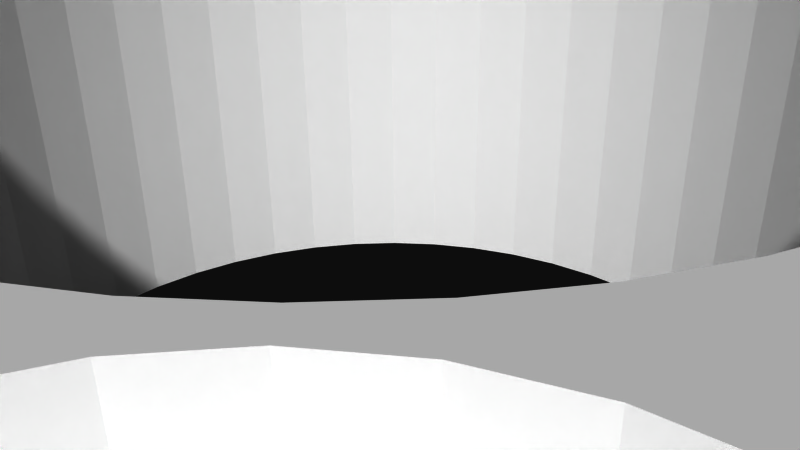 # Source: 12372.blend  (saved by Blender 2.72.0; exported with 4.5.12 LTS)
import bpy
from mathutils import Matrix  # noqa: F401  (used for matrix-valued properties, if any)

bpy.ops.wm.read_factory_settings(use_empty=True)
scene = bpy.context.scene
scene.name = 'Scene'

# ---- collections
col_collection_1 = bpy.data.collections.new('Collection 1'); scene.collection.children.link(col_collection_1)

# ---- materials (node trees are filled in below, after node groups)
mat_material = bpy.data.materials.new('Material')
mat_material.alpha_threshold = 0.0
mat_material.use_transparent_shadow = False
mat_material.diffuse_color = (1.0, 1.0, 1.0, 1.0)
mat_material.specular_color = (0.902, 0.902, 0.902)
mat_material.roughness = 0.5

# ---- material node trees

# ---- world
world_world = bpy.data.worlds.new('World'); scene.world = world_world
world_world.color = (0.05088, 0.05088, 0.05088)
world_world.use_sun_shadow = False
world_world.sun_shadow_jitter_overblur = 0.0
world_world.cycles.sampling_method = 'MANUAL'
world_world.cycles.sample_map_resolution = 256

# ---- cameras
cam_camera = bpy.data.cameras.new('Camera')
cam_camera.clip_end = 100.0
cam_camera.lens = 35.0
cam_camera.sensor_width = 32.0
cam_camera.sensor_height = 18.0
cam_camera.ortho_scale = 7.314
cam_camera.dof.focus_distance = 0.0
cam_camera.dof.aperture_fstop = 128.0

# ---- meshes
me_model = bpy.data.meshes.new('Model')
me_model.from_pydata([(6.915, -3.175, -8.693), (6.915, -0.635, -8.693), (6.455, -0.635, -8.632), (6.455, -3.175, -8.632), (6.026, -3.175, -8.455), (6.026, -0.635, -8.455), (5.658, -3.175, -8.172), (5.658, -0.635, -8.172), (5.375, -3.175, -7.804), (5.375, -0.635, -7.804), (5.197, -3.175, -7.375), (5.197, -0.635, -7.375), (5.137, -3.175, -6.915), (5.137, -0.635, -6.915), (5.197, -3.175, -6.455), (5.197, -0.635, -6.455), (5.375, -3.175, -6.026), (5.658, -3.175, -5.658), (5.375, -0.635, -6.026), (6.026, -3.175, -5.375), (5.658, -0.635, -5.658), (6.026, -0.635, -5.375), (6.455, -3.175, -5.197), (6.455, -0.635, -5.197), (6.915, -3.175, -5.137), (6.915, -0.635, -5.137), (6.915, -3.175, 5.137), (6.915, -0.635, 5.137), (6.455, -0.635, 5.197), (6.455, -3.175, 5.197), (6.026, -3.175, 5.375), (6.026, -0.635, 5.375), (5.658, -3.175, 5.658), (5.658, -0.635, 5.658), (5.375, -3.175, 6.026), (5.375, -0.635, 6.026), (5.197, -3.175, 6.455), (5.197, -0.635, 6.455), (5.137, -3.175, 6.915), (5.137, -0.635, 6.915), (5.197, -3.175, 7.375), (5.197, -0.635, 7.375), (5.375, -3.175, 7.804), (5.658, -3.175, 8.172), (5.375, -0.635, 7.804), (6.026, -3.175, 8.455), (5.658, -0.635, 8.172), (6.026, -0.635, 8.455), (6.455, -3.175, 8.632), (6.455, -0.635, 8.632), (6.915, -3.175, 8.693), (6.915, -0.635, 8.693), (-6.915, -3.175, 5.137), (-6.915, -0.635, 5.137), (-7.375, -0.635, 5.197), (-7.375, -3.175, 5.197), (-7.804, -3.175, 5.375), (-7.804, -0.635, 5.375), (-8.172, -3.175, 5.658), (-8.172, -0.635, 5.658), (-8.455, -3.175, 6.026), (-8.455, -0.635, 6.026), (-8.632, -3.175, 6.455), (-8.632, -0.635, 6.455), (-8.693, -3.175, 6.915), (-8.693, -0.635, 6.915), (-8.632, -3.175, 7.375), (-8.632, -0.635, 7.375), (-8.455, -3.175, 7.804), (-8.172, -3.175, 8.172), (-8.455, -0.635, 7.804), (-7.804, -3.175, 8.455), (-8.172, -0.635, 8.172), (-7.804, -0.635, 8.455), (-7.375, -3.175, 8.632), (-7.375, -0.635, 8.632), (-6.915, -3.175, 8.693), (-6.915, -0.635, 8.693), (-6.915, -3.175, -8.693), (-6.915, -0.635, -8.693), (-7.375, -0.635, -8.632), (-7.375, -3.175, -8.632), (-7.804, -3.175, -8.455), (-7.804, -0.635, -8.455), (-8.172, -3.175, -8.172), (-8.172, -0.635, -8.172), (-8.455, -3.175, -7.804), (-8.455, -0.635, -7.804), (-8.632, -3.175, -7.375), (-8.632, -0.635, -7.375), (-8.693, -3.175, -6.915), (-8.693, -0.635, -6.915), (-8.632, -3.175, -6.455), (-8.632, -0.635, -6.455), (-8.455, -3.175, -6.026), (-8.172, -3.175, -5.658), (-8.455, -0.635, -6.026), (-7.804, -3.175, -5.375), (-8.172, -0.635, -5.658), (-7.804, -0.635, -5.375), (-7.375, -3.175, -5.197), (-7.375, -0.635, -5.197), (-6.915, -3.175, -5.137), (-6.915, -0.635, -5.137), (10.69, -0.635, -5.382), (10.69, 3.175, -5.382), (10.82, -0.635, -5.412), (10.82, 3.175, -5.412), (10.94, -0.635, -5.422), (10.94, 3.175, -5.422), (-11.58, -0.635, -5.122), (-11.71, 3.175, -4.916), (-11.58, 3.175, -5.122), (-11.71, -0.635, -4.916), (-11.4, -0.635, -5.284), (-11.4, 3.175, -5.284), (-11.18, -0.635, -5.387), (-11.18, 3.175, -5.387), (-10.94, 3.175, -5.422), (-10.94, -0.635, -5.422), (-6.915, -0.635, -3.855), (-6.915, 3.175, -3.855), (-6.144, 3.175, -3.954), (-6.144, -0.635, -3.954), (-5.423, -0.635, -4.244), (-5.423, 3.175, -4.244), (-4.798, -0.635, -4.706), (-4.798, 3.175, -4.706), (-4.309, -0.635, -5.311), (-4.309, 3.175, -5.311), (-3.989, -0.635, -6.019), (-3.989, 3.175, -6.019), (-3.858, -0.635, -6.785), (-3.858, 3.175, -6.785), (-3.924, -0.635, -7.56), (-3.924, 3.175, -7.56), (-4.183, -0.635, -8.293), (-4.183, 3.175, -8.293), (7.389, -0.635, -3.892), (6.915, -0.635, -3.855), (6.915, 3.175, -3.855), (7.852, -0.635, -4.002), (7.389, 3.175, -3.892), (7.852, 3.175, -4.002), (1.026e-13, -3.175, 8.426), (1.026e-13, 3.175, 8.426), (-0.3501, 3.175, 8.473), (-0.3501, -3.175, 8.473), (-0.6763, -3.175, 8.608), (-0.6763, 3.175, 8.608), (-0.9564, -3.175, 8.823), (-0.9564, 3.175, 8.823), (-1.171, -3.175, 9.103), (-1.171, 3.175, 9.103), (-1.306, -3.175, 9.429), (-1.306, 3.175, 9.429), (-1.353, -3.175, 9.779), (-1.353, 3.175, 9.779), (-1.306, -3.175, 10.13), (-1.306, 3.175, 10.13), (-1.171, -3.175, 10.46), (-1.171, 3.175, 10.46), (-0.9564, -3.175, 10.74), (-0.9564, 3.175, 10.74), (-0.6763, -3.175, 10.95), (-0.6763, 3.175, 10.95), (-0.3501, -3.175, 11.09), (-0.3501, 3.175, 11.09), (1.024e-13, -3.175, 11.13), (1.024e-13, 3.175, 11.13), (-9.779, -3.175, -1.353), (-9.779, 3.175, -1.353), (-10.13, 3.175, -1.306), (-10.13, -3.175, -1.306), (-10.46, -3.175, -1.171), (-10.46, 3.175, -1.171), (-10.74, -3.175, -0.9564), (-10.74, 3.175, -0.9564), (-10.95, -3.175, -0.6763), (-10.95, 3.175, -0.6763), (-11.09, -3.175, -0.3501), (-11.09, 3.175, -0.3501), (-11.13, -3.175, -2.485e-16), (-11.13, 3.175, -2.485e-16), (-11.09, -3.175, 0.3501), (-11.09, 3.175, 0.3501), (-10.95, -3.175, 0.6763), (-10.95, 3.175, 0.6763), (-10.74, -3.175, 0.9564), (-10.74, 3.175, 0.9564), (-10.46, -3.175, 1.171), (-10.46, 3.175, 1.171), (-10.13, -3.175, 1.306), (-10.13, 3.175, 1.306), (-9.779, -3.175, 1.353), (-9.779, 3.175, 1.353), (-3.398e-14, -3.175, -11.13), (-3.398e-14, 3.175, -11.13), (-0.3501, 3.175, -11.09), (-0.3501, -3.175, -11.09), (-0.6763, -3.175, -10.95), (-0.6763, 3.175, -10.95), (-0.9564, -3.175, -10.74), (-0.9564, 3.175, -10.74), (-1.171, -3.175, -10.46), (-1.171, 3.175, -10.46), (-1.306, -3.175, -10.13), (-1.306, 3.175, -10.13), (-1.353, -3.175, -9.779), (-1.353, 3.175, -9.779), (-1.306, -3.175, -9.429), (-1.306, 3.175, -9.429), (-1.171, -3.175, -9.103), (-1.171, 3.175, -9.103), (-0.9564, -3.175, -8.823), (-0.9564, 3.175, -8.823), (-0.6763, -3.175, -8.608), (-0.6763, 3.175, -8.608), (-0.3501, -3.175, -8.473), (-0.3501, 3.175, -8.473), (-3.414e-14, -3.175, -8.426), (-3.414e-14, 3.175, -8.426), (9.779, -3.175, -1.353), (9.779, 3.175, -1.353), (9.429, 3.175, -1.306), (9.429, -3.175, -1.306), (9.103, -3.175, -1.171), (9.103, 3.175, -1.171), (8.823, -3.175, -0.9564), (8.823, 3.175, -0.9564), (8.608, -3.175, -0.6763), (8.608, 3.175, -0.6763), (8.473, -3.175, -0.3501), (8.473, 3.175, -0.3501), (8.426, -3.175, -2.485e-16), (8.426, 3.175, -2.485e-16), (8.473, -3.175, 0.3501), (8.473, 3.175, 0.3501), (8.608, -3.175, 0.6763), (8.608, 3.175, 0.6763), (8.823, -3.175, 0.9564), (8.823, 3.175, 0.9564), (9.103, -3.175, 1.171), (9.103, 3.175, 1.171), (9.429, -3.175, 1.306), (9.429, 3.175, 1.306), (9.779, -3.175, 1.353), (9.779, 3.175, 1.353), (-4.499, -3.175, 4.499), (-5.048, 3.175, 3.873), (-4.499, 3.175, 4.499), (-3.873, 3.175, 5.048), (-3.873, -3.175, 5.048), (-3.181, -3.175, 5.51), (-3.181, 3.175, 5.51), (7.792e-16, -3.175, -6.363), (7.792e-16, 3.175, -6.363), (-0.8305, 3.175, -6.308), (-0.8305, -3.175, -6.308), (-2.435, -3.175, 5.878), (-2.435, 3.175, 5.878), (-1.647, -3.175, -6.146), (-1.647, 3.175, -6.146), (-1.647, 3.175, 6.146), (-1.647, -3.175, 6.146), (-2.435, -3.175, -5.878), (-2.435, 3.175, -5.878), (-3.181, -3.175, -5.51), (-0.8305, 3.175, 6.308), (-0.8305, -3.175, 6.308), (0.0, -3.175, 6.363), (0.0, 3.175, 6.363), (-3.181, 3.175, -5.51), (-3.873, -3.175, -5.048), (-3.873, 3.175, -5.048), (-4.499, -3.175, -4.499), (-4.499, 3.175, -4.499), (-5.048, -3.175, -3.873), (-5.048, 3.175, -3.873), (-5.51, -3.175, -3.181), (-5.51, 3.175, -3.181), (-5.878, -3.175, -2.435), (-5.878, 3.175, -2.435), (-6.146, -3.175, -1.647), (-6.146, 3.175, -1.647), (-6.308, -3.175, -0.8305), (-6.308, 3.175, -0.8305), (-6.363, 3.175, -1.169e-15), (-6.363, -3.175, -1.169e-15), (-6.308, -3.175, 0.8305), (-6.308, 3.175, 0.8305), (-6.146, 3.175, 1.647), (-6.146, -3.175, 1.647), (-5.878, 3.175, 2.435), (-5.878, -3.175, 2.435), (-5.51, -3.175, 3.181), (-5.51, 3.175, 3.181), (-5.048, -3.175, 3.873), (12.48, -3.175, 2.333), (12.63, 3.175, 1.26), (12.45, 3.175, 2.507), (12.21, -3.175, 3.474), (12.14, 3.175, 3.73), (11.71, -0.635, 4.916), (11.71, 3.175, 4.916), (11.84, -3.175, 4.586), (1.171, -3.175, -12.64), (0.0, -3.175, -12.7), (0.0, 3.175, -12.7), (11.37, -3.175, 5.659), (1.678, 3.175, -12.58), (11.17, -0.635, 6.026), (2.333, -3.175, -12.48), (3.326, 3.175, -12.25), (10.79, -3.175, 6.684), (10.54, -0.635, 7.079), (3.474, -3.175, -12.21), (4.916, -0.635, -11.71), (4.916, 3.175, -11.71), (10.13, -3.175, 7.651), (9.804, -0.635, 8.066), (4.586, -3.175, -11.84), (9.383, -3.175, 8.553), (8.978, -0.635, 8.978), (5.659, -3.175, -11.37), (6.026, -0.635, -11.17), (6.684, -3.175, -10.79), (7.079, -0.635, -10.54), (8.553, -3.175, 9.383), (8.066, -0.635, 9.804), (7.651, -3.175, -10.13), (8.066, -0.635, -9.804), (7.651, -3.175, 10.13), (7.079, -0.635, 10.54), (8.553, -3.175, -9.383), (8.978, -0.635, -8.978), (6.684, -3.175, 10.79), (6.026, -0.635, 11.17), (9.383, -3.175, -8.553), (9.804, -0.635, -8.066), (4.916, -0.635, 11.71), (4.916, 3.175, 11.71), (3.326, 3.175, 12.25), (5.659, -3.175, 11.37), (10.13, -3.175, -7.651), (10.54, -0.635, -7.079), (10.79, -3.175, -6.684), (4.586, -3.175, 11.84), (11.17, -0.635, -6.026), (3.474, -3.175, 12.21), (11.71, -0.635, -4.916), (11.71, 3.175, -4.916), (12.14, 3.175, -3.73), (2.333, -3.175, 12.48), (1.678, 3.175, 12.58), (11.37, -3.175, -5.659), (1.171, -3.175, 12.64), (1.555e-15, 3.175, 12.7), (11.84, -3.175, -4.586), (1.555e-15, -3.175, 12.7), (12.21, -3.175, -3.474), (12.45, 3.175, -2.507), (12.48, -3.175, -2.333), (12.63, 3.175, -1.26), (12.64, -3.175, -1.171), (12.7, 3.175, -7.816e-14), (12.7, -3.175, 3.597e-15), (12.64, -3.175, 1.171), (-12.21, -3.175, -3.474), (-12.45, 3.175, -2.507), (-12.14, 3.175, -3.73), (-12.48, -3.175, -2.333), (-11.84, -3.175, -4.586), (-1.171, -3.175, 12.64), (-11.37, -3.175, -5.659), (-11.17, -0.635, -6.026), (-1.678, 3.175, 12.58), (-10.79, -3.175, -6.684), (-10.54, -0.635, -7.079), (-2.333, -3.175, 12.48), (-3.326, 3.175, 12.25), (-3.474, -3.175, 12.21), (-4.916, -0.635, 11.71), (-4.916, 3.175, 11.71), (-10.13, -3.175, -7.651), (-9.804, -0.635, -8.066), (-4.586, -3.175, 11.84), (-9.383, -3.175, -8.553), (-8.978, -0.635, -8.978), (-5.659, -3.175, 11.37), (-6.026, -0.635, 11.17), (-8.553, -3.175, -9.383), (-8.066, -0.635, -9.804), (-6.684, -3.175, 10.79), (-7.079, -0.635, 10.54), (-7.651, -3.175, 10.13), (-8.066, -0.635, 9.804), (-7.651, -3.175, -10.13), (-7.079, -0.635, -10.54), (-8.553, -3.175, 9.383), (-8.978, -0.635, 8.978), (-6.684, -3.175, -10.79), (-6.026, -0.635, -11.17), (-9.383, -3.175, 8.553), (-9.804, -0.635, 8.066), (-4.916, -0.635, -11.71), (-4.916, 3.175, -11.71), (-3.326, 3.175, -12.25), (-5.659, -3.175, -11.37), (-10.13, -3.175, 7.651), (-10.54, -0.635, 7.079), (-10.79, -3.175, 6.684), (-11.17, -0.635, 6.026), (-4.586, -3.175, -11.84), (-3.474, -3.175, -12.21), (-11.71, -0.635, 4.916), (-11.71, 3.175, 4.916), (-12.14, 3.175, 3.73), (-11.37, -3.175, 5.659), (-2.333, -3.175, -12.48), (-1.678, 3.175, -12.58), (-1.171, -3.175, -12.64), (-11.84, -3.175, 4.586), (-12.21, -3.175, 3.474), (-12.45, 3.175, 2.507), (-12.48, -3.175, 2.333), (-12.63, 3.175, 1.26), (-12.64, -3.175, 1.171), (-12.7, 3.175, 3.15e-14), (-12.7, -3.175, 2.022e-14), (-12.64, -3.175, -1.171), (-12.63, 3.175, -1.26), (-3.857, 3.175, 6.811), (-3.978, 3.175, 6.056), (-5.11, 3.175, -11.59), (-5.265, 3.175, -11.43), (-5.371, 3.175, -11.23), (5.878, 3.175, -2.435), (6.144, 3.175, -3.954), (5.51, 3.175, -3.181), (-3.927, 3.175, 7.573), (-5.406, 3.175, -10.79), (-5.419, 3.175, -11.01), (-5.333, 3.175, -10.57), (-10.69, 3.175, -5.382), (-10.82, 3.175, -5.412), (6.146, 3.175, -1.647), (11.18, 3.175, -5.387), (-5.371, 3.175, 11.23), (-5.406, 3.175, 10.79), (-5.419, 3.175, 11.01), (11.4, 3.175, -5.284), (-5.265, 3.175, 11.43), (11.58, 3.175, -5.122), (-5.11, 3.175, 11.59), (-5.333, 3.175, 10.57), (0.3501, 3.175, -11.09), (-9.429, 3.175, -1.306), (0.6763, 3.175, -10.95), (6.308, 3.175, -0.8305), (-4.183, 3.175, 8.293), (-9.103, 3.175, -1.171), (-7.852, 3.175, -4.002), (-7.389, 3.175, -3.892), (6.363, 3.175, 1.802e-15), (0.9564, 3.175, -10.74), (-8.823, 3.175, -0.9564), (1.171, 3.175, -10.46), (6.308, 3.175, 0.8305), (10.13, 3.175, -1.306), (0.3501, 3.175, 8.473), (0.8305, 3.175, 6.308), (1.306, 3.175, -10.13), (6.146, 3.175, 1.647), (0.6763, 3.175, 8.608), (1.647, 3.175, 6.146), (5.355, 3.175, 4.283), (5.048, 3.175, 3.873), (4.499, 3.175, 4.499), (4.751, 3.175, 4.751), (4.283, 3.175, 5.355), (3.873, 3.175, 5.048), (0.9564, 3.175, 8.823), (10.46, 3.175, -1.171), (10.74, 3.175, -0.9564), (6.056, 3.175, 3.978), (5.51, 3.175, 3.181), (3.978, 3.175, 6.056), (3.181, 3.175, 5.51), (-8.608, 3.175, -0.6763), (6.811, 3.175, 3.857), (5.878, 3.175, 2.435), (3.857, 3.175, 6.811), (2.435, 3.175, 5.878), (-8.473, 3.175, -0.3501), (10.95, 3.175, -0.6763), (11.09, 3.175, -0.3501), (-8.426, 3.175, 3.831e-16), (-8.473, 3.175, 0.3501), (0.3501, 3.175, -8.473), (5.265, 3.175, -11.43), (5.11, 3.175, -11.59), (7.573, 3.175, 3.927), (5.371, 3.175, -11.23), (3.927, 3.175, 7.573), (1.171, 3.175, 9.103), (5.419, 3.175, -11.01), (8.293, 3.175, 4.183), (-8.608, 3.175, 0.6763), (0.8305, 3.175, -6.308), (0.6763, 3.175, -8.608), (4.183, 3.175, 8.293), (1.306, 3.175, 9.429), (1.353, 3.175, 9.779), (5.406, 3.175, -10.79), (11.13, 3.175, 3.831e-16), (11.09, 3.175, 0.3501), (0.3501, 3.175, 11.09), (5.333, 3.175, -10.57), (1.353, 3.175, -9.779), (10.95, 3.175, 0.6763), (10.74, 3.175, 0.9564), (0.6763, 3.175, 10.95), (0.9564, 3.175, 10.74), (1.171, 3.175, 10.46), (-10.57, 3.175, 5.333), (-11.59, 3.175, 5.11), (-11.43, 3.175, 5.265), (-11.23, 3.175, 5.371), (-11.01, 3.175, 5.419), (-10.79, 3.175, 5.406), (-8.823, 3.175, 0.9564), (10.46, 3.175, 1.171), (10.13, 3.175, 1.306), (1.306, 3.175, 10.13), (1.647, 3.175, -6.146), (0.9564, 3.175, -8.823), (4.183, 3.175, -8.293), (1.306, 3.175, -9.429), (1.171, 3.175, -9.103), (10.57, 3.175, 5.333), (-8.293, 3.175, 4.183), (-9.429, 3.175, 1.306), (-9.103, 3.175, 1.171), (5.333, 3.175, 10.57), (-7.573, 3.175, 3.927), (3.924, 3.175, -7.56), (11.23, 3.175, 5.371), (10.79, 3.175, 5.406), (11.01, 3.175, 5.419), (2.435, 3.175, -5.878), (5.371, 3.175, 11.23), (5.419, 3.175, 11.01), (5.406, 3.175, 10.79), (-6.811, 3.175, 3.857), (3.858, 3.175, -6.785), (3.181, 3.175, -5.51), (5.265, 3.175, 11.43), (-6.056, 3.175, 3.978), (11.59, 3.175, 5.11), (11.43, 3.175, 5.265), (3.989, 3.175, -6.019), (5.11, 3.175, 11.59), (3.873, 3.175, -5.048), (-5.355, 3.175, 4.283), (4.309, 3.175, -5.311), (4.499, 3.175, -4.499), (-4.751, 3.175, 4.751), (4.798, 3.175, -4.706), (-4.283, 3.175, 5.355), (5.048, 3.175, -3.873), (5.423, 3.175, -4.244), (1.353, -3.175, 9.779), (1.306, -3.175, 9.429), (1.171, -3.175, 9.103), (7.375, -3.175, 5.197), (7.804, -3.175, 5.375), (7.375, -3.175, -8.632), (11.09, -3.175, 0.3501), (3.181, -3.175, -5.51), (10.74, -3.175, 0.9564), (10.95, -3.175, 0.6763), (0.3501, -3.175, 11.09), (-6.455, -3.175, 5.197), (0.6763, -3.175, 10.95), (0.9564, -3.175, 10.74), (8.172, -3.175, 5.658), (3.873, -3.175, -5.048), (7.804, -3.175, -8.455), (10.46, -3.175, 1.171), (-6.026, -3.175, 5.375), (1.171, -3.175, 10.46), (8.172, -3.175, -8.172), (1.306, -3.175, 10.13), (4.499, -3.175, -4.499), (10.13, -3.175, 1.306), (-5.658, -3.175, 5.658), (-6.455, -3.175, -8.632), (-5.375, -3.175, 6.026), (8.455, -3.175, -7.804), (-6.026, -3.175, -8.455), (8.455, -3.175, 6.026), (5.048, -3.175, -3.873), (-5.658, -3.175, -8.172), (8.632, -3.175, -7.375), (8.693, -3.175, 6.915), (8.632, -3.175, 6.455), (8.632, -3.175, 7.375), (7.375, -3.175, 8.632), (-5.197, -3.175, 6.455), (8.172, -3.175, 8.172), (8.455, -3.175, 7.804), (7.804, -3.175, 8.455), (-5.137, -3.175, 6.915), (5.51, -3.175, -3.181), (8.693, -3.175, -6.915), (-5.197, -3.175, 7.375), (7.375, -3.175, -5.197), (5.878, -3.175, -2.435), (8.455, -3.175, -6.026), (8.632, -3.175, -6.455), (-6.455, -3.175, 8.632), (-6.026, -3.175, 8.455), (-5.375, -3.175, -7.804), (8.172, -3.175, -5.658), (-5.658, -3.175, 8.172), (0.3501, -3.175, -11.09), (-9.429, -3.175, -1.306), (-5.197, -3.175, -7.375), (0.6763, -3.175, -10.95), (-9.103, -3.175, -1.171), (7.804, -3.175, -5.375), (6.146, -3.175, -1.647), (0.9564, -3.175, -10.74), (6.308, -3.175, -0.8305), (6.363, -3.175, 1.802e-15), (1.171, -3.175, -10.46), (-5.375, -3.175, 7.804), (-6.026, -3.175, -5.375), (-5.658, -3.175, -5.658), (-5.375, -3.175, -6.026), (-5.197, -3.175, -6.455), (-6.455, -3.175, -5.197), (1.306, -3.175, -10.13), (6.308, -3.175, 0.8305), (-5.137, -3.175, -6.915), (10.13, -3.175, -1.306), (0.8305, -3.175, 6.308), (0.3501, -3.175, 8.473), (1.353, -3.175, -9.779), (6.146, -3.175, 1.647), (10.46, -3.175, -1.171), (0.6763, -3.175, 8.608), (1.647, -3.175, 6.146), (0.9564, -3.175, 8.823), (10.74, -3.175, -0.9564), (5.878, -3.175, 2.435), (2.435, -3.175, 5.878), (-8.608, -3.175, -0.6763), (-8.823, -3.175, -0.9564), (-8.473, -3.175, -0.3501), (-8.473, -3.175, 0.3501), (-8.426, -3.175, 3.831e-16), (0.3501, -3.175, -8.473), (4.499, -3.175, 4.499), (3.873, -3.175, 5.048), (5.048, -3.175, 3.873), (-8.608, -3.175, 0.6763), (0.6763, -3.175, -8.608), (0.8305, -3.175, -6.308), (-9.103, -3.175, 1.171), (-8.823, -3.175, 0.9564), (11.09, -3.175, -0.3501), (10.95, -3.175, -0.6763), (1.647, -3.175, -6.146), (0.9564, -3.175, -8.823), (1.171, -3.175, -9.103), (2.435, -3.175, -5.878), (5.51, -3.175, 3.181), (3.181, -3.175, 5.51), (1.306, -3.175, -9.429), (-9.429, -3.175, 1.306), (11.13, -3.175, 3.831e-16), (4.183, -0.635, -8.293), (5.333, -0.635, -10.57), (3.924, -0.635, -7.56), (3.858, -0.635, -6.785), (3.989, -0.635, -6.019), (4.309, -0.635, -5.311), (4.798, -0.635, -4.706), (5.423, -0.635, -4.244), (6.144, -0.635, -3.954), (8.693, -0.635, -6.915), (8.632, -0.635, -7.375), (5.11, -0.635, -11.59), (5.265, -0.635, -11.43), (5.371, -0.635, -11.23), (5.419, -0.635, -11.01), (5.406, -0.635, -10.79), (8.632, -0.635, -6.455), (7.375, -0.635, -5.197), (7.804, -0.635, -5.375), (8.172, -0.635, -5.658), (8.455, -0.635, -6.026), (7.375, -0.635, -8.632), (11.18, -0.635, -5.387), (11.4, -0.635, -5.284), (11.58, -0.635, -5.122), (7.804, -0.635, -8.455), (8.172, -0.635, -8.172), (8.455, -0.635, -7.804), (-5.333, -0.635, -10.57), (-7.852, -0.635, -4.002), (-7.389, -0.635, -3.892), (-5.197, -0.635, -6.455), (-5.375, -0.635, -6.026), (-10.82, -0.635, -5.412), (-10.69, -0.635, -5.382), (-5.137, -0.635, -6.915), (-6.455, -0.635, -8.632), (-5.197, -0.635, -7.375), (-5.375, -0.635, -7.804), (-5.658, -0.635, -8.172), (-6.026, -0.635, -8.455), (-5.406, -0.635, -10.79), (-5.419, -0.635, -11.01), (-5.371, -0.635, -11.23), (-5.265, -0.635, -11.43), (-5.11, -0.635, -11.59), (-6.455, -0.635, -5.197), (-6.026, -0.635, -5.375), (-5.658, -0.635, -5.658), (-4.183, -0.635, 8.293), (-5.333, -0.635, 10.57), (-10.57, -0.635, 5.333), (-8.293, -0.635, 4.183), (-3.927, -0.635, 7.573), (-3.857, -0.635, 6.811), (-3.978, -0.635, 6.056), (-4.283, -0.635, 5.355), (-4.751, -0.635, 4.751), (-5.355, -0.635, 4.283), (-6.056, -0.635, 3.978), (-6.811, -0.635, 3.857), (-7.573, -0.635, 3.927), (-6.455, -0.635, 5.197), (-6.026, -0.635, 5.375), (-5.11, -0.635, 11.59), (-5.265, -0.635, 11.43), (-5.371, -0.635, 11.23), (-5.419, -0.635, 11.01), (-5.406, -0.635, 10.79), (-5.658, -0.635, 8.172), (-5.375, -0.635, 7.804), (-6.026, -0.635, 8.455), (-5.197, -0.635, 7.375), (-6.455, -0.635, 8.632), (-10.79, -0.635, 5.406), (-5.137, -0.635, 6.915), (-11.01, -0.635, 5.419), (-11.23, -0.635, 5.371), (-5.197, -0.635, 6.455), (-11.43, -0.635, 5.265), (-11.59, -0.635, 5.11), (-5.375, -0.635, 6.026), (-5.658, -0.635, 5.658), (8.293, -0.635, 4.183), (10.57, -0.635, 5.333), (5.333, -0.635, 10.57), (4.183, -0.635, 8.293), (7.573, -0.635, 3.927), (6.811, -0.635, 3.857), (6.056, -0.635, 3.978), (5.355, -0.635, 4.283), (4.751, -0.635, 4.751), (4.283, -0.635, 5.355), (3.978, -0.635, 6.056), (3.857, -0.635, 6.811), (3.927, -0.635, 7.573), (7.804, -0.635, 8.455), (7.375, -0.635, 8.632), (11.59, -0.635, 5.11), (11.43, -0.635, 5.265), (11.23, -0.635, 5.371), (11.01, -0.635, 5.419), (10.79, -0.635, 5.406), (8.172, -0.635, 5.658), (7.804, -0.635, 5.375), (8.455, -0.635, 6.026), (7.375, -0.635, 5.197), (8.632, -0.635, 6.455), (5.406, -0.635, 10.79), (5.419, -0.635, 11.01), (8.693, -0.635, 6.915), (5.371, -0.635, 11.23), (5.265, -0.635, 11.43), (8.632, -0.635, 7.375), (5.11, -0.635, 11.59), (8.455, -0.635, 7.804), (8.172, -0.635, 8.172)], [], [(151, 153, 152, 150), (269, 264, 263, 268), (616, 755, 758, 613), (763, 762, 527, 526), (586, 786, 787, 576), (93, 96, 94, 92), (124, 125, 127, 126), (72, 73, 71, 69), (783, 782, 560, 547), (797, 795, 557, 562), (576, 787, 789, 575), (479, 480, 775, 774), (653, 475, 493, 657), (383, 454, 747, 382), (680, 538, 519, 649), (340, 797, 562, 341), (788, 786, 586, 601), (266, 272, 267, 265), (738, 433, 569, 739), (695, 694, 501, 500), (540, 507, 766, 767), (614, 618, 437, 439), (41, 44, 42, 40), (736, 440, 432, 737), (620, 699, 692, 615), (147, 146, 149, 148), (304, 559, 781, 303), (180, 181, 183, 182), (81, 80, 83, 82), (3, 0, 1, 2), (193, 195, 194, 192), (210, 211, 213, 212), (512, 505, 574, 573), (687, 561, 565, 688), (751, 750, 450, 449), (23, 25, 24, 22), (637, 753, 755, 616), (187, 189, 188, 186), (582, 517, 522, 584), (158, 159, 161, 160), (98, 99, 97, 95), (764, 765, 596, 598), (658, 489, 466, 659), (248, 297, 249, 250), (134, 135, 137, 136), (519, 472, 643, 649), (645, 718, 720, 628), (590, 746, 745, 583), (779, 799, 610, 612), (750, 749, 448, 450), (126, 127, 129, 128), (189, 187, 185, 426, 424), (563, 556, 579, 587), (606, 790, 788, 601), (642, 729, 730, 638), (545, 541, 735, 744), (716, 119, 118, 445), (63, 65, 64, 62), (595, 246, 247, 533), (600, 723, 719, 597), (685, 683, 537, 546), (603, 722, 723, 600), (203, 205, 204, 202), (730, 731, 639, 638), (657, 493, 488, 679), (532, 521, 580, 589), (439, 570, 602, 614), (588, 708, 704, 577), (204, 205, 207, 206), (679, 488, 481, 665), (759, 757, 530, 529), (791, 768, 544, 553), (754, 752, 625, 622), (427, 425, 424, 426), (368, 371, 369, 370), (350, 351, 352, 360, 358), (359, 356, 354, 357), (358, 355, 348, 350), (407, 420, 421, 419, 414), (326, 324, 325, 327), (346, 344, 339, 345), (362, 360, 352, 361), (374, 372, 113, 375), (393, 389, 390, 394), (397, 391, 387, 388, 392), (394, 396, 395, 393), (344, 338, 335, 339), (331, 335, 338, 334, 330), (355, 346, 345, 348), (409, 403, 399, 400, 404), (332, 328, 323, 329), (422, 418, 412, 415), (411, 409, 404, 410), (311, 315, 314, 309), (381, 380, 383, 382, 386), (298, 367, 299, 300), (324, 321, 317, 325), (357, 376, 373, 359), (415, 416, 417, 423, 422), (425, 423, 417, 424), (405, 406, 407, 414, 413), (429, 427, 426, 428), (430, 429, 428, 431), (307, 421, 420, 308), (301, 302, 304, 303, 305), (368, 370, 111, 113, 372), (347, 343, 337, 340), (319, 314, 315, 320), (418, 411, 410, 412), (353, 349, 342, 354, 356), (327, 331, 330, 326), (316, 313, 318, 317, 321), (396, 400, 399, 395), (303, 311, 309, 305), (377, 374, 375, 378), (316, 312, 306, 310, 313), (401, 397, 392, 398), (336, 332, 329, 333), (343, 336, 333, 337), (322, 319, 320, 323, 328), (387, 384, 385, 388), (389, 386, 382, 390), (384, 377, 378, 385), (408, 401, 398, 402), (340, 341, 342, 349, 347), (381, 379, 373, 376, 380), (308, 310, 306, 307), (301, 298, 300, 302), (413, 408, 402, 405), (371, 430, 431, 369), (365, 299, 367, 366), (364, 362, 361, 363), (173, 170, 171, 172), (207, 205, 203, 201, 198, 197, 456, 458, 465, 467, 472, 313, 310, 308, 420, 407, 406, 434, 435, 436, 442, 441, 443, 137, 135, 133, 131, 129, 127, 125, 278, 276, 274, 272, 266, 262, 257, 219, 217, 215, 213, 211, 209), (173, 172, 175, 174), (147, 144, 145, 146), (366, 364, 363, 365), (761, 758, 755, 736, 737), (219, 221, 220, 218), (794, 792, 552, 551), (585, 523, 524, 591), (376, 357, 354, 342, 341, 562, 557, 551, 552, 553, 544, 511, 504, 492, 487, 480, 479, 476, 485, 490, 502, 507, 540, 548, 549, 547, 560, 559, 304, 302, 300, 299, 365, 515, 516, 520, 521, 532, 533, 247, 245, 243, 241, 239, 237, 235, 233, 231, 229, 227, 224, 223, 469, 483, 484, 495, 363, 361, 352, 351, 453, 451, 447, 109, 107, 105, 143, 142, 140, 438, 571, 568, 565, 561, 555, 546, 537, 518, 514, 506, 503, 500, 501, 318, 313, 472, 519, 538, 539, 536, 510, 499, 221, 219, 257, 256, 509, 535, 550, 556, 563, 566, 570, 439, 437, 446, 459, 464, 468, 473, 491, 486, 477, 478, 481, 488, 493, 475, 471, 271, 268, 263, 260, 254, 251, 250, 249, 296, 293, 291, 290, 287, 286, 284, 282, 280, 278, 125, 122, 121, 463, 462, 444, 445, 118, 117, 115, 112, 111, 370, 369, 431, 428, 426, 185, 183, 181, 179, 177, 175, 172, 171, 457, 461, 466, 489, 494, 497, 498, 508, 531, 543, 542, 195, 193, 191, 189, 424, 417, 416, 526, 527, 528, 529, 530, 525, 541, 545, 554, 558, 564, 567, 569, 433, 432, 440, 460, 455, 449, 450, 448, 452, 454, 383, 380, 159, 157, 155, 153, 151, 149, 146, 145, 470, 474, 482, 505, 512, 513, 534, 524, 523, 522, 517, 169, 167, 165, 163), (772, 485, 476, 773), (627, 457, 171, 170), (647, 270, 271, 471), (152, 153, 155, 154), (116, 114, 115, 117), (689, 568, 571, 690), (799, 323, 320, 798), (350, 707, 453, 351), (684, 698, 514, 518), (685, 546, 555, 686), (245, 247, 246, 244), (114, 110, 112, 115), (543, 531, 671, 670), (655, 484, 483, 651), (592, 709, 708, 588), (604, 693, 710, 599), (782, 781, 559, 560), (566, 563, 587, 594), (67, 70, 68, 66), (183, 185, 184, 182), (582, 168, 169, 517), (673, 495, 484, 655), (101, 103, 102, 100), (705, 108, 109, 447), (110, 113, 111, 112), (710, 709, 592, 599), (139, 138, 141, 104, 106, 108, 705, 706, 707, 350, 348, 345, 339, 693, 692, 699, 703, 702, 701, 700, 25, 23, 691), (380, 376, 163, 161, 159), (31, 33, 32, 30), (365, 363, 495, 496, 515), (656, 491, 473, 650), (199, 198, 201, 200), (188, 189, 191, 190), (190, 191, 193, 192), (748, 747, 454, 452), (123, 122, 125, 124), (148, 149, 151, 150), (615, 692, 693, 604), (232, 233, 235, 234), (90, 91, 93, 92), (494, 489, 658, 660), (55, 52, 53, 54), (617, 24, 25, 700), (251, 254, 253, 252), (596, 765, 746, 590), (143, 105, 104, 141), (539, 538, 680, 676), (283, 284, 286, 285), (261, 262, 266, 265), (522, 523, 585, 584), (624, 702, 703, 619), (712, 717, 444, 462), (510, 536, 675, 668), (12, 13, 15, 14), (5, 7, 6, 4), (216, 217, 219, 218), (633, 465, 458, 629), (719, 79, 78, 597), (706, 705, 447, 451), (617, 700, 701, 631), (581, 578, 366, 367, 580), (792, 791, 553, 552), (130, 131, 133, 132), (108, 106, 107, 109), (119, 116, 117, 118), (572, 347, 349, 591, 593), (32, 33, 35, 34), (96, 98, 95, 94), (580, 521, 520, 581), (277, 278, 280, 279), (11, 13, 12, 10), (133, 135, 134, 132), (555, 561, 687, 686), (322, 328, 610, 611, 607), (669, 509, 256, 255), (83, 85, 84, 82), (248, 598, 596, 590, 583, 297), (6, 7, 9, 8), (651, 483, 469, 646), (496, 495, 673, 672), (97, 99, 101, 100), (279, 280, 282, 281), (206, 207, 209, 208), (432, 433, 738, 737), (508, 498, 661, 667), (594, 602, 570, 566), (254, 260, 259, 253), (210, 212, 623, 603, 208), (760, 759, 529, 528), (609, 761, 764, 598), (258, 257, 262, 261), (535, 509, 669, 674), (81, 78, 79, 80), (665, 481, 478, 664), (225, 224, 227, 226), (154, 156, 637, 616, 152), (178, 179, 181, 180), (574, 505, 482, 654), (630, 461, 457, 627), (629, 458, 456, 626), (671, 531, 508, 667), (455, 460, 732, 733), (8, 9, 11, 10), (745, 53, 52, 583), (252, 248, 250, 251), (242, 243, 245, 244), (608, 780, 779, 612), (789, 27, 26, 575), (136, 137, 443, 711), (492, 504, 778, 777), (75, 77, 76, 74), (37, 35, 33, 31, 28, 27, 789, 787, 786, 788, 790, 793, 796, 798, 320, 315, 311, 303, 781, 782, 783, 784, 785, 767, 766, 770, 771, 772, 773, 774, 775, 776, 777, 778, 769, 768, 791, 792, 794, 795, 797, 340, 337, 333, 329, 323, 799, 779, 780, 51, 49, 47, 46, 44, 41, 39), (605, 793, 790, 606), (167, 169, 168, 166), (662, 660, 288, 289, 661), (209, 211, 210, 208), (497, 494, 660, 662), (446, 437, 618, 632), (415, 763, 526, 416), (675, 536, 539, 676), (34, 35, 37, 36), (84, 85, 87, 86), (610, 799, 798, 611), (9, 7, 5, 2, 1, 704, 708, 709, 710, 693, 339, 335, 331, 327, 325, 317, 694, 695, 696, 697, 698, 684, 683, 685, 686, 687, 688, 689, 690, 691, 23, 21, 20, 18, 15, 13, 11), (214, 215, 217, 216), (199, 196, 197, 198), (239, 241, 240, 238), (19, 21, 23, 22), (621, 756, 754, 622), (18, 20, 17, 16), (647, 471, 475, 653), (405, 728, 434, 406), (564, 558, 742, 741), (70, 72, 69, 68), (785, 784, 549, 548), (640, 715, 714, 641), (273, 274, 276, 275), (57, 59, 58, 56), (518, 537, 683, 684), (628, 720, 721, 623), (773, 476, 479, 774), (49, 51, 50, 48), (728, 727, 435, 434), (736, 732, 460, 440), (15, 18, 16, 14), (769, 511, 544, 768), (45, 47, 49, 48), (106, 104, 105, 107), (8, 10, 676, 680, 649), (757, 734, 525, 530), (659, 466, 461, 630), (748, 749, 750, 751, 733, 732, 736, 755, 753, 752, 754, 756, 77, 75, 73, 72, 70, 67, 65, 63, 61, 59, 57, 54, 53, 745, 746, 765, 764, 761, 737, 738, 739, 740, 741, 742, 743, 744, 735, 734, 757, 759, 760, 762, 763, 415, 412, 410, 404, 400, 396, 394, 390, 382, 747), (276, 278, 277, 275), (578, 516, 515, 682), (733, 751, 449, 455), (86, 87, 89, 88), (58, 59, 61, 60), (595, 533, 532, 589), (663, 220, 221, 499), (402, 398, 392, 388, 385, 378, 375, 113, 110, 114, 116, 119, 716, 717, 712, 713, 120, 123, 124, 126, 128, 130, 715, 731, 730, 729, 103, 101, 99, 98, 96, 93, 91, 89, 87, 85, 83, 80, 79, 719, 723, 722, 721, 720, 718, 132, 134, 136, 711, 724, 725, 726, 727, 728, 405), (749, 748, 452, 448), (567, 564, 741, 740), (267, 272, 274, 273), (727, 726, 436, 435), (626, 196, 199, 200, 202, 204, 419, 421, 307, 306, 312, 636, 633, 629), (44, 46, 43, 42), (770, 766, 507, 502), (142, 143, 141, 138), (701, 702, 624, 631), (639, 731, 715, 640), (177, 179, 178, 176), (646, 469, 223, 222), (739, 569, 567, 740), (714, 715, 130, 132, 718), (264, 259, 260, 263), (704, 1, 0, 577), (632, 634, 459, 446), (230, 231, 233, 232), (776, 487, 492, 777), (318, 501, 694, 317), (661, 498, 497, 662), (724, 711, 443, 441), (611, 798, 796, 607), (161, 163, 162, 160), (3, 2, 5, 4), (490, 485, 772, 771), (164, 165, 167, 166), (472, 467, 636, 643), (213, 215, 214, 212), (480, 487, 776, 775), (636, 467, 465, 633), (515, 496, 672, 682), (697, 696, 503, 506), (462, 463, 713, 712), (486, 491, 656, 678), (625, 752, 753, 637), (784, 783, 547, 549), (154, 155, 157, 156), (770, 502, 490, 771), (593, 534, 513, 572), (663, 499, 510, 668), (696, 695, 500, 503), (726, 725, 442, 436), (520, 516, 578, 581), (707, 706, 451, 453), (174, 175, 177, 176), (626, 456, 197, 196), (666, 477, 486, 678), (229, 231, 230, 228), (767, 785, 548, 540), (664, 478, 477, 666), (64, 65, 67, 66), (698, 697, 506, 514), (29, 26, 27, 28), (674, 677, 550, 535), (650, 473, 468, 644), (438, 140, 139, 691), (288, 285, 286, 287), (235, 237, 236, 234), (619, 703, 699, 620), (681, 542, 543, 670), (258, 255, 256, 257), (89, 91, 90, 88), (60, 61, 63, 62), (652, 474, 470, 648), (287, 290, 289, 288), (281, 282, 284, 283), (38, 39, 41, 40), (690, 571, 438, 691), (621, 76, 77, 756), (240, 241, 243, 242), (648, 470, 145, 144), (297, 295, 296, 249), (725, 724, 441, 442), (464, 459, 634, 635), (37, 39, 38, 36), (524, 534, 593, 591), (513, 512, 573, 572), (184, 185, 187, 186), (226, 227, 229, 228), (721, 722, 603, 623), (225, 222, 223, 224), (200, 201, 203, 202), (292, 289, 290, 291), (742, 558, 554, 743), (762, 760, 528, 527), (129, 131, 130, 128), (607, 796, 793, 605), (681, 194, 195, 542), (162, 163, 165, 164), (157, 159, 158, 156), (468, 464, 635, 644), (29, 28, 31, 30), (778, 504, 511, 769), (46, 47, 45, 43), (642, 102, 103, 729), (236, 237, 239, 238), (123, 120, 121, 122), (654, 482, 474, 652), (55, 54, 57, 56), (641, 714, 718, 645), (688, 565, 568, 689), (168, 582, 584, 585, 591, 349, 353, 356, 359, 373, 379, 381, 386, 389, 393, 395, 399, 403, 409, 411, 418, 422, 423, 425, 427, 429, 430, 371, 368, 372, 374, 377, 384, 387, 391, 397, 401, 408, 413, 414, 419, 204, 206, 208, 603, 600, 597, 78, 81, 82, 84, 86, 88, 90, 92, 94, 95, 97, 100, 102, 642, 638, 639, 640, 641, 645, 628, 623, 212, 214, 216, 218, 220, 663, 668, 675, 676, 10, 12, 14, 16, 17, 19, 22, 24, 617, 631, 624, 619, 620, 615, 604, 599, 592, 588, 577, 0, 3, 4, 6, 8, 649, 643, 636, 312, 316, 321, 324, 326, 330, 334, 338, 344, 346, 355, 358, 360, 362, 364, 366, 578, 682, 672, 673, 655, 651, 646, 222, 225, 226, 228, 230, 232, 234, 236, 238, 240, 242, 244, 246, 595, 589, 580, 367, 298, 301, 305, 309, 314, 319, 322, 607, 605, 606, 601, 586, 576, 575, 26, 29, 30, 32, 34, 36, 38, 40, 42, 43, 45, 48, 50, 608, 612, 610, 328, 332, 336, 343, 347, 572, 573, 574, 654, 652, 648, 144, 147, 148, 150, 152, 616, 613, 609, 598, 248, 252, 253, 259, 264, 269, 270, 647, 653, 657, 679, 665, 664, 666, 678, 656, 650, 644, 635, 634, 632, 618, 614, 602, 594, 587, 579, 677, 674, 669, 255, 258, 261, 265, 267, 273, 275, 277, 279, 281, 283, 285, 288, 660, 658, 659, 630, 627, 170, 173, 174, 176, 178, 180, 182, 184, 186, 188, 190, 192, 194, 681, 670, 671, 667, 661, 289, 292, 294, 295, 297, 583, 52, 55, 56, 58, 60, 62, 64, 66, 68, 69, 71, 74, 76, 621, 622, 625, 637, 156, 158, 160, 162, 164, 166), (717, 716, 445, 444), (268, 271, 270, 269), (608, 50, 51, 780), (463, 121, 120, 713), (735, 541, 525, 734), (140, 142, 138, 139), (554, 545, 744, 743), (795, 794, 551, 557), (20, 21, 19, 17), (613, 758, 761, 609), (556, 550, 677, 579), (294, 292, 291, 293), (293, 296, 295, 294), (71, 73, 75, 74)])
me_model.materials.append(mat_material)
me_model.use_remesh_preserve_volume = False
me_model.use_remesh_preserve_attributes = False
me_model.use_mirror_vertex_groups = False
me_model.update()

# ---- objects
ob_model = bpy.data.objects.new('Model', me_model)
ob_camera = bpy.data.objects.new('Camera', cam_camera)

# ---- transforms, parenting, visibility, modifiers, constraints
ob_model.location = (0.0, 0.0, 0.0)
ob_model.rotation_euler = (1.571, -0.0, 0.0)
ob_model.lineart.crease_threshold = 0.0
ob_camera.location = (7.481, -6.508, 5.344)
ob_camera.rotation_euler = (1.109, 0.01082, 0.8149)
ob_camera.lock_rotations_4d = False
ob_camera.empty_display_type = 'ARROWS'
ob_camera.color = (0.0, 0.0, 0.0, 0.0)
ob_camera.display_type = 'WIRE'
ob_camera.lineart.crease_threshold = 0.0

# ---- collection membership
col_collection_1.objects.link(ob_model)
col_collection_1.objects.link(ob_camera)

# ---- scene / render settings (as saved in the file)
scene.camera = ob_camera
scene.frame_start = 1; scene.frame_end = 250; scene.frame_set(1)
scene.render.engine = 'BLENDER_EEVEE_NEXT'
scene.render.resolution_percentage = 50
scene.render.dither_intensity = 0.0
scene.cycles.use_denoising = False
scene.cycles.samples = 10
scene.cycles.sampling_pattern = 'TABULATED_SOBOL'
scene.cycles.light_sampling_threshold = 0.0
scene.cycles.use_adaptive_sampling = False
scene.cycles.use_light_tree = False
scene.cycles.blur_glossy = 0.0
scene.cycles.pixel_filter_type = 'GAUSSIAN'
scene.cycles.sample_clamp_indirect = 0.0
scene.view_settings.view_transform = 'Raw'
bpy.context.view_layer.update()

# ---- added for rendering (the .blend has no usable light): sun
light_auto_sun = bpy.data.lights.new('AutoSun', 'SUN')
light_auto_sun.energy = 3.0
light_auto_sun.angle = 0.0523599
ob_auto_sun = bpy.data.objects.new('AutoSun', light_auto_sun)
scene.collection.objects.link(ob_auto_sun)
ob_auto_sun.rotation_euler = (0.872665, 0.174533, 0.523599)
bpy.context.view_layer.update()
